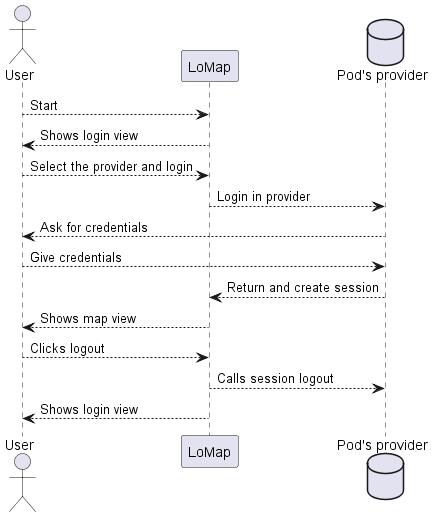

The diagram above was rendered by PlantUML. Its source (embedded in the PNG):
@startuml
actor User
Participant LoMap
database pod as "Pod's provider"
User --> LoMap : Start
LoMap  --> User : Shows login view
User --> LoMap : Select the provider and login
LoMap  --> pod: Login in provider
pod --> User: Ask for credentials
User --> pod: Give credentials
pod --> LoMap: Return and create session
LoMap --> User: Shows map view
User--> LoMap: Clicks logout
LoMap --> pod: Calls session logout
LoMap --> User: Shows login view
@enduml